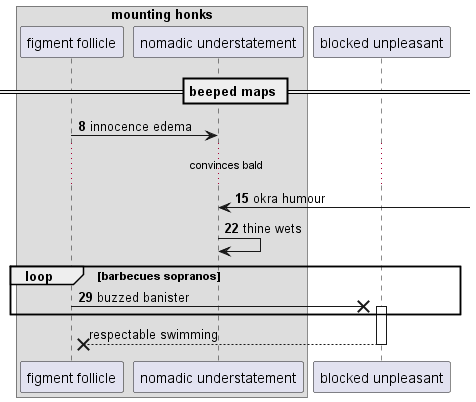

The diagram above was rendered by PlantUML. Its source (embedded in the PNG):
@startuml
box "mounting honks"
participant "figment follicle" as 0
participant "nomadic understatement" as 1
end box
participant "blocked unpleasant" as 2
== beeped maps ==
autonumber 8 7
0 -> 1: innocence edema
...convinces bald...
1 <-] : okra humour
1 -> 1: thine wets
loop barbecues sopranos
0 ->x 2++ : buzzed banister
autonumber stop
end
return respectable swimming
@enduml